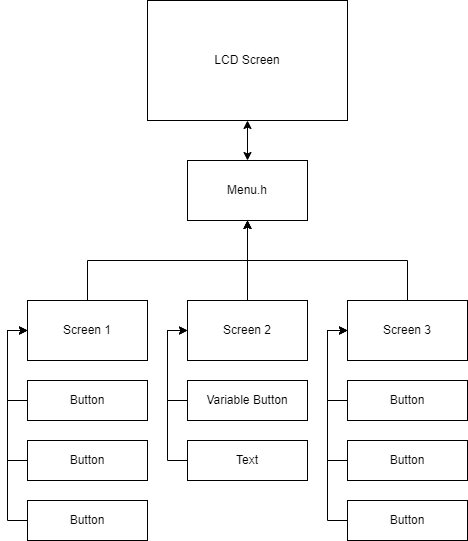

The diagram above was exported from draw.io. Its source (the exported page's mxGraphModel, read from the mxfile embedded in the PNG):
<mxGraphModel dx="1101" dy="824" grid="1" gridSize="10" guides="1" tooltips="1" connect="1" arrows="1" fold="1" page="1" pageScale="1" pageWidth="850" pageHeight="1100" math="0" shadow="0">
  <root>
    <mxCell id="0" />
    <mxCell id="1" parent="0" />
    <mxCell id="gVmJrI1-3f7JDgq__4JW-1" value="LCD Screen" style="rounded=0;whiteSpace=wrap;html=1;" vertex="1" parent="1">
      <mxGeometry x="320" y="80" width="200" height="120" as="geometry" />
    </mxCell>
    <mxCell id="gVmJrI1-3f7JDgq__4JW-2" value="Menu.h" style="rounded=0;whiteSpace=wrap;html=1;" vertex="1" parent="1">
      <mxGeometry x="360" y="240" width="120" height="60" as="geometry" />
    </mxCell>
    <mxCell id="gVmJrI1-3f7JDgq__4JW-18" style="edgeStyle=orthogonalEdgeStyle;rounded=0;orthogonalLoop=1;jettySize=auto;html=1;exitX=0.5;exitY=0;exitDx=0;exitDy=0;" edge="1" parent="1" source="gVmJrI1-3f7JDgq__4JW-3" target="gVmJrI1-3f7JDgq__4JW-2">
      <mxGeometry relative="1" as="geometry" />
    </mxCell>
    <mxCell id="gVmJrI1-3f7JDgq__4JW-3" value="Screen 1" style="rounded=0;whiteSpace=wrap;html=1;" vertex="1" parent="1">
      <mxGeometry x="200" y="380" width="120" height="60" as="geometry" />
    </mxCell>
    <mxCell id="gVmJrI1-3f7JDgq__4JW-19" style="edgeStyle=orthogonalEdgeStyle;rounded=0;orthogonalLoop=1;jettySize=auto;html=1;exitX=0.5;exitY=0;exitDx=0;exitDy=0;entryX=0.5;entryY=1;entryDx=0;entryDy=0;" edge="1" parent="1" source="gVmJrI1-3f7JDgq__4JW-4" target="gVmJrI1-3f7JDgq__4JW-2">
      <mxGeometry relative="1" as="geometry" />
    </mxCell>
    <mxCell id="gVmJrI1-3f7JDgq__4JW-4" value="Screen 2" style="rounded=0;whiteSpace=wrap;html=1;" vertex="1" parent="1">
      <mxGeometry x="360" y="380" width="120" height="60" as="geometry" />
    </mxCell>
    <mxCell id="gVmJrI1-3f7JDgq__4JW-20" style="edgeStyle=orthogonalEdgeStyle;rounded=0;orthogonalLoop=1;jettySize=auto;html=1;exitX=0.5;exitY=0;exitDx=0;exitDy=0;" edge="1" parent="1" source="gVmJrI1-3f7JDgq__4JW-5">
      <mxGeometry relative="1" as="geometry">
        <mxPoint x="420" y="300" as="targetPoint" />
      </mxGeometry>
    </mxCell>
    <mxCell id="gVmJrI1-3f7JDgq__4JW-5" value="Screen 3" style="rounded=0;whiteSpace=wrap;html=1;" vertex="1" parent="1">
      <mxGeometry x="520" y="380" width="120" height="60" as="geometry" />
    </mxCell>
    <mxCell id="gVmJrI1-3f7JDgq__4JW-21" style="edgeStyle=orthogonalEdgeStyle;rounded=0;orthogonalLoop=1;jettySize=auto;html=1;exitX=0;exitY=0.5;exitDx=0;exitDy=0;entryX=0;entryY=0.5;entryDx=0;entryDy=0;" edge="1" parent="1" source="gVmJrI1-3f7JDgq__4JW-6" target="gVmJrI1-3f7JDgq__4JW-3">
      <mxGeometry relative="1" as="geometry" />
    </mxCell>
    <mxCell id="gVmJrI1-3f7JDgq__4JW-6" value="Button" style="rounded=0;whiteSpace=wrap;html=1;" vertex="1" parent="1">
      <mxGeometry x="200" y="460" width="120" height="40" as="geometry" />
    </mxCell>
    <mxCell id="gVmJrI1-3f7JDgq__4JW-23" style="edgeStyle=orthogonalEdgeStyle;rounded=0;orthogonalLoop=1;jettySize=auto;html=1;exitX=0;exitY=0.5;exitDx=0;exitDy=0;entryX=0;entryY=0.5;entryDx=0;entryDy=0;" edge="1" parent="1" source="gVmJrI1-3f7JDgq__4JW-7" target="gVmJrI1-3f7JDgq__4JW-3">
      <mxGeometry relative="1" as="geometry" />
    </mxCell>
    <mxCell id="gVmJrI1-3f7JDgq__4JW-7" value="Button" style="rounded=0;whiteSpace=wrap;html=1;" vertex="1" parent="1">
      <mxGeometry x="200" y="580" width="120" height="40" as="geometry" />
    </mxCell>
    <mxCell id="gVmJrI1-3f7JDgq__4JW-22" style="edgeStyle=orthogonalEdgeStyle;rounded=0;orthogonalLoop=1;jettySize=auto;html=1;exitX=0;exitY=0.5;exitDx=0;exitDy=0;entryX=0;entryY=0.5;entryDx=0;entryDy=0;" edge="1" parent="1" source="gVmJrI1-3f7JDgq__4JW-8" target="gVmJrI1-3f7JDgq__4JW-3">
      <mxGeometry relative="1" as="geometry" />
    </mxCell>
    <mxCell id="gVmJrI1-3f7JDgq__4JW-8" value="Button" style="rounded=0;whiteSpace=wrap;html=1;" vertex="1" parent="1">
      <mxGeometry x="200" y="520" width="120" height="40" as="geometry" />
    </mxCell>
    <mxCell id="gVmJrI1-3f7JDgq__4JW-24" style="edgeStyle=orthogonalEdgeStyle;rounded=0;orthogonalLoop=1;jettySize=auto;html=1;exitX=0;exitY=0.5;exitDx=0;exitDy=0;entryX=0;entryY=0.5;entryDx=0;entryDy=0;" edge="1" parent="1" source="gVmJrI1-3f7JDgq__4JW-9" target="gVmJrI1-3f7JDgq__4JW-4">
      <mxGeometry relative="1" as="geometry" />
    </mxCell>
    <mxCell id="gVmJrI1-3f7JDgq__4JW-9" value="Variable Button" style="rounded=0;whiteSpace=wrap;html=1;" vertex="1" parent="1">
      <mxGeometry x="360" y="460" width="120" height="40" as="geometry" />
    </mxCell>
    <mxCell id="gVmJrI1-3f7JDgq__4JW-25" style="edgeStyle=orthogonalEdgeStyle;rounded=0;orthogonalLoop=1;jettySize=auto;html=1;exitX=0;exitY=0.5;exitDx=0;exitDy=0;entryX=0;entryY=0.5;entryDx=0;entryDy=0;" edge="1" parent="1" source="gVmJrI1-3f7JDgq__4JW-11" target="gVmJrI1-3f7JDgq__4JW-4">
      <mxGeometry relative="1" as="geometry" />
    </mxCell>
    <mxCell id="gVmJrI1-3f7JDgq__4JW-11" value="Text" style="rounded=0;whiteSpace=wrap;html=1;" vertex="1" parent="1">
      <mxGeometry x="360" y="520" width="120" height="40" as="geometry" />
    </mxCell>
    <mxCell id="gVmJrI1-3f7JDgq__4JW-27" style="edgeStyle=orthogonalEdgeStyle;rounded=0;orthogonalLoop=1;jettySize=auto;html=1;exitX=0;exitY=0.5;exitDx=0;exitDy=0;entryX=0;entryY=0.5;entryDx=0;entryDy=0;" edge="1" parent="1" source="gVmJrI1-3f7JDgq__4JW-12" target="gVmJrI1-3f7JDgq__4JW-5">
      <mxGeometry relative="1" as="geometry" />
    </mxCell>
    <mxCell id="gVmJrI1-3f7JDgq__4JW-12" value="Button" style="rounded=0;whiteSpace=wrap;html=1;" vertex="1" parent="1">
      <mxGeometry x="520" y="460" width="120" height="40" as="geometry" />
    </mxCell>
    <mxCell id="gVmJrI1-3f7JDgq__4JW-29" style="edgeStyle=orthogonalEdgeStyle;rounded=0;orthogonalLoop=1;jettySize=auto;html=1;exitX=0;exitY=0.5;exitDx=0;exitDy=0;entryX=0;entryY=0.5;entryDx=0;entryDy=0;" edge="1" parent="1" source="gVmJrI1-3f7JDgq__4JW-13" target="gVmJrI1-3f7JDgq__4JW-5">
      <mxGeometry relative="1" as="geometry" />
    </mxCell>
    <mxCell id="gVmJrI1-3f7JDgq__4JW-13" value="Button" style="rounded=0;whiteSpace=wrap;html=1;" vertex="1" parent="1">
      <mxGeometry x="520" y="580" width="120" height="40" as="geometry" />
    </mxCell>
    <mxCell id="gVmJrI1-3f7JDgq__4JW-28" style="edgeStyle=orthogonalEdgeStyle;rounded=0;orthogonalLoop=1;jettySize=auto;html=1;exitX=0;exitY=0.5;exitDx=0;exitDy=0;entryX=0;entryY=0.5;entryDx=0;entryDy=0;" edge="1" parent="1" source="gVmJrI1-3f7JDgq__4JW-14" target="gVmJrI1-3f7JDgq__4JW-5">
      <mxGeometry relative="1" as="geometry" />
    </mxCell>
    <mxCell id="gVmJrI1-3f7JDgq__4JW-14" value="Button" style="rounded=0;whiteSpace=wrap;html=1;" vertex="1" parent="1">
      <mxGeometry x="520" y="520" width="120" height="40" as="geometry" />
    </mxCell>
    <mxCell id="gVmJrI1-3f7JDgq__4JW-17" value="" style="endArrow=classic;startArrow=classic;html=1;rounded=0;entryX=0.5;entryY=1;entryDx=0;entryDy=0;" edge="1" parent="1" target="gVmJrI1-3f7JDgq__4JW-1">
      <mxGeometry width="50" height="50" relative="1" as="geometry">
        <mxPoint x="420" y="240" as="sourcePoint" />
        <mxPoint x="450" y="400" as="targetPoint" />
      </mxGeometry>
    </mxCell>
  </root>
</mxGraphModel>